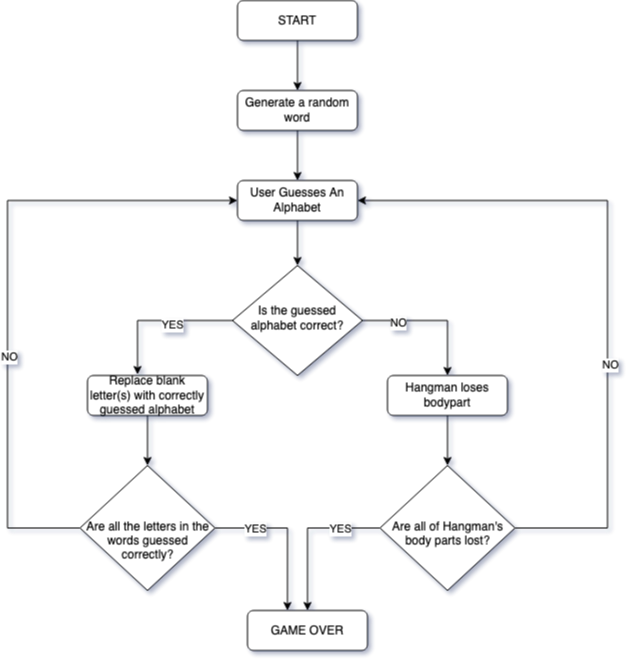

The diagram above was exported from draw.io. Its source (the exported page's mxGraphModel, read from the mxfile embedded in the PNG):
<mxGraphModel dx="1018" dy="722" grid="1" gridSize="10" guides="1" tooltips="1" connect="1" arrows="1" fold="1" page="1" pageScale="1" pageWidth="827" pageHeight="1169" math="0" shadow="0">
  <root>
    <mxCell id="WIyWlLk6GJQsqaUBKTNV-0" />
    <mxCell id="WIyWlLk6GJQsqaUBKTNV-1" parent="WIyWlLk6GJQsqaUBKTNV-0" />
    <mxCell id="BbYx5yAVv3qK2Q9ddVAJ-4" value="" style="edgeStyle=orthogonalEdgeStyle;rounded=0;orthogonalLoop=1;jettySize=auto;html=1;" edge="1" parent="WIyWlLk6GJQsqaUBKTNV-1" source="WIyWlLk6GJQsqaUBKTNV-3" target="BbYx5yAVv3qK2Q9ddVAJ-3">
      <mxGeometry relative="1" as="geometry" />
    </mxCell>
    <mxCell id="WIyWlLk6GJQsqaUBKTNV-3" value="Generate a random word" style="rounded=1;whiteSpace=wrap;html=1;fontSize=12;glass=0;strokeWidth=1;shadow=0;" parent="WIyWlLk6GJQsqaUBKTNV-1" vertex="1">
      <mxGeometry x="350" y="210" width="120" height="40" as="geometry" />
    </mxCell>
    <mxCell id="BbYx5yAVv3qK2Q9ddVAJ-11" style="edgeStyle=orthogonalEdgeStyle;rounded=0;orthogonalLoop=1;jettySize=auto;html=1;entryX=0.5;entryY=0;entryDx=0;entryDy=0;" edge="1" parent="WIyWlLk6GJQsqaUBKTNV-1" source="WIyWlLk6GJQsqaUBKTNV-6" target="WIyWlLk6GJQsqaUBKTNV-7">
      <mxGeometry relative="1" as="geometry" />
    </mxCell>
    <mxCell id="BbYx5yAVv3qK2Q9ddVAJ-20" value="NO" style="edgeLabel;html=1;align=center;verticalAlign=middle;resizable=0;points=[];" vertex="1" connectable="0" parent="BbYx5yAVv3qK2Q9ddVAJ-11">
      <mxGeometry x="-0.5" y="-2" relative="1" as="geometry">
        <mxPoint as="offset" />
      </mxGeometry>
    </mxCell>
    <mxCell id="BbYx5yAVv3qK2Q9ddVAJ-12" style="edgeStyle=orthogonalEdgeStyle;rounded=0;orthogonalLoop=1;jettySize=auto;html=1;entryX=0.417;entryY=-0.025;entryDx=0;entryDy=0;entryPerimeter=0;" edge="1" parent="WIyWlLk6GJQsqaUBKTNV-1" source="WIyWlLk6GJQsqaUBKTNV-6" target="BbYx5yAVv3qK2Q9ddVAJ-8">
      <mxGeometry relative="1" as="geometry" />
    </mxCell>
    <mxCell id="BbYx5yAVv3qK2Q9ddVAJ-19" value="YES" style="edgeLabel;html=1;align=center;verticalAlign=middle;resizable=0;points=[];" vertex="1" connectable="0" parent="BbYx5yAVv3qK2Q9ddVAJ-12">
      <mxGeometry x="-0.1812" y="4" relative="1" as="geometry">
        <mxPoint as="offset" />
      </mxGeometry>
    </mxCell>
    <mxCell id="WIyWlLk6GJQsqaUBKTNV-6" value="Is the guessed alphabet correct?" style="rhombus;whiteSpace=wrap;html=1;shadow=0;fontFamily=Helvetica;fontSize=12;align=center;strokeWidth=1;spacing=6;spacingTop=-4;" parent="WIyWlLk6GJQsqaUBKTNV-1" vertex="1">
      <mxGeometry x="345" y="385" width="130" height="110" as="geometry" />
    </mxCell>
    <mxCell id="BbYx5yAVv3qK2Q9ddVAJ-22" value="" style="edgeStyle=orthogonalEdgeStyle;rounded=0;orthogonalLoop=1;jettySize=auto;html=1;" edge="1" parent="WIyWlLk6GJQsqaUBKTNV-1" source="WIyWlLk6GJQsqaUBKTNV-7" target="BbYx5yAVv3qK2Q9ddVAJ-21">
      <mxGeometry relative="1" as="geometry" />
    </mxCell>
    <mxCell id="WIyWlLk6GJQsqaUBKTNV-7" value="Hangman loses bodypart" style="rounded=1;whiteSpace=wrap;html=1;fontSize=12;glass=0;strokeWidth=1;shadow=0;" parent="WIyWlLk6GJQsqaUBKTNV-1" vertex="1">
      <mxGeometry x="500" y="495" width="120" height="40" as="geometry" />
    </mxCell>
    <mxCell id="BbYx5yAVv3qK2Q9ddVAJ-5" value="" style="edgeStyle=orthogonalEdgeStyle;rounded=0;orthogonalLoop=1;jettySize=auto;html=1;" edge="1" parent="WIyWlLk6GJQsqaUBKTNV-1" source="BbYx5yAVv3qK2Q9ddVAJ-3" target="WIyWlLk6GJQsqaUBKTNV-6">
      <mxGeometry relative="1" as="geometry" />
    </mxCell>
    <mxCell id="BbYx5yAVv3qK2Q9ddVAJ-3" value="User Guesses An Alphabet" style="rounded=1;whiteSpace=wrap;html=1;fontSize=12;glass=0;strokeWidth=1;shadow=0;" vertex="1" parent="WIyWlLk6GJQsqaUBKTNV-1">
      <mxGeometry x="350" y="300" width="120" height="40" as="geometry" />
    </mxCell>
    <mxCell id="BbYx5yAVv3qK2Q9ddVAJ-7" value="" style="edgeStyle=orthogonalEdgeStyle;rounded=0;orthogonalLoop=1;jettySize=auto;html=1;" edge="1" parent="WIyWlLk6GJQsqaUBKTNV-1" source="BbYx5yAVv3qK2Q9ddVAJ-6" target="WIyWlLk6GJQsqaUBKTNV-3">
      <mxGeometry relative="1" as="geometry" />
    </mxCell>
    <mxCell id="BbYx5yAVv3qK2Q9ddVAJ-6" value="START" style="rounded=1;whiteSpace=wrap;html=1;fontSize=12;glass=0;strokeWidth=1;shadow=0;" vertex="1" parent="WIyWlLk6GJQsqaUBKTNV-1">
      <mxGeometry x="350" y="120" width="120" height="40" as="geometry" />
    </mxCell>
    <mxCell id="BbYx5yAVv3qK2Q9ddVAJ-15" value="" style="edgeStyle=orthogonalEdgeStyle;rounded=0;orthogonalLoop=1;jettySize=auto;html=1;" edge="1" parent="WIyWlLk6GJQsqaUBKTNV-1" source="BbYx5yAVv3qK2Q9ddVAJ-8" target="BbYx5yAVv3qK2Q9ddVAJ-14">
      <mxGeometry relative="1" as="geometry" />
    </mxCell>
    <mxCell id="BbYx5yAVv3qK2Q9ddVAJ-8" value="Replace blank letter(s) with correctly guessed alphabet" style="rounded=1;whiteSpace=wrap;html=1;fontSize=12;glass=0;strokeWidth=1;shadow=0;" vertex="1" parent="WIyWlLk6GJQsqaUBKTNV-1">
      <mxGeometry x="200" y="495" width="120" height="40" as="geometry" />
    </mxCell>
    <mxCell id="BbYx5yAVv3qK2Q9ddVAJ-17" style="edgeStyle=orthogonalEdgeStyle;rounded=0;orthogonalLoop=1;jettySize=auto;html=1;entryX=0;entryY=0.5;entryDx=0;entryDy=0;" edge="1" parent="WIyWlLk6GJQsqaUBKTNV-1" source="BbYx5yAVv3qK2Q9ddVAJ-14" target="BbYx5yAVv3qK2Q9ddVAJ-3">
      <mxGeometry relative="1" as="geometry">
        <Array as="points">
          <mxPoint x="120" y="648" />
          <mxPoint x="120" y="320" />
        </Array>
      </mxGeometry>
    </mxCell>
    <mxCell id="BbYx5yAVv3qK2Q9ddVAJ-18" value="NO" style="edgeLabel;html=1;align=center;verticalAlign=middle;resizable=0;points=[];" vertex="1" connectable="0" parent="BbYx5yAVv3qK2Q9ddVAJ-17">
      <mxGeometry x="-0.2254" y="-1" relative="1" as="geometry">
        <mxPoint as="offset" />
      </mxGeometry>
    </mxCell>
    <mxCell id="BbYx5yAVv3qK2Q9ddVAJ-26" style="edgeStyle=orthogonalEdgeStyle;rounded=0;orthogonalLoop=1;jettySize=auto;html=1;entryX=0.333;entryY=0;entryDx=0;entryDy=0;entryPerimeter=0;" edge="1" parent="WIyWlLk6GJQsqaUBKTNV-1" source="BbYx5yAVv3qK2Q9ddVAJ-14" target="BbYx5yAVv3qK2Q9ddVAJ-25">
      <mxGeometry relative="1" as="geometry" />
    </mxCell>
    <mxCell id="BbYx5yAVv3qK2Q9ddVAJ-31" value="YES" style="edgeLabel;html=1;align=center;verticalAlign=middle;resizable=0;points=[];" vertex="1" connectable="0" parent="BbYx5yAVv3qK2Q9ddVAJ-26">
      <mxGeometry x="-0.4903" relative="1" as="geometry">
        <mxPoint y="1" as="offset" />
      </mxGeometry>
    </mxCell>
    <mxCell id="BbYx5yAVv3qK2Q9ddVAJ-14" value="&lt;div&gt;&lt;br&gt;&lt;/div&gt;&lt;div&gt;&lt;br&gt;&lt;/div&gt;&lt;div&gt;Are all the letters in the words guessed correctly?&lt;/div&gt;" style="rhombus;whiteSpace=wrap;html=1;shadow=0;fontFamily=Helvetica;fontSize=12;align=center;strokeWidth=1;spacing=6;spacingTop=-4;" vertex="1" parent="WIyWlLk6GJQsqaUBKTNV-1">
      <mxGeometry x="192.5" y="585" width="135" height="125" as="geometry" />
    </mxCell>
    <mxCell id="BbYx5yAVv3qK2Q9ddVAJ-23" style="edgeStyle=orthogonalEdgeStyle;rounded=0;orthogonalLoop=1;jettySize=auto;html=1;entryX=1;entryY=0.5;entryDx=0;entryDy=0;" edge="1" parent="WIyWlLk6GJQsqaUBKTNV-1" source="BbYx5yAVv3qK2Q9ddVAJ-21" target="BbYx5yAVv3qK2Q9ddVAJ-3">
      <mxGeometry relative="1" as="geometry">
        <Array as="points">
          <mxPoint x="720" y="648" />
          <mxPoint x="720" y="320" />
        </Array>
      </mxGeometry>
    </mxCell>
    <mxCell id="BbYx5yAVv3qK2Q9ddVAJ-24" value="NO" style="edgeLabel;html=1;align=center;verticalAlign=middle;resizable=0;points=[];" vertex="1" connectable="0" parent="BbYx5yAVv3qK2Q9ddVAJ-23">
      <mxGeometry x="-0.2358" y="-2" relative="1" as="geometry">
        <mxPoint as="offset" />
      </mxGeometry>
    </mxCell>
    <mxCell id="BbYx5yAVv3qK2Q9ddVAJ-30" style="edgeStyle=orthogonalEdgeStyle;rounded=0;orthogonalLoop=1;jettySize=auto;html=1;entryX=0.5;entryY=0;entryDx=0;entryDy=0;" edge="1" parent="WIyWlLk6GJQsqaUBKTNV-1" source="BbYx5yAVv3qK2Q9ddVAJ-21" target="BbYx5yAVv3qK2Q9ddVAJ-25">
      <mxGeometry relative="1" as="geometry" />
    </mxCell>
    <mxCell id="BbYx5yAVv3qK2Q9ddVAJ-32" value="YES" style="edgeLabel;html=1;align=center;verticalAlign=middle;resizable=0;points=[];" vertex="1" connectable="0" parent="BbYx5yAVv3qK2Q9ddVAJ-30">
      <mxGeometry x="-0.4774" y="1" relative="1" as="geometry">
        <mxPoint x="1" as="offset" />
      </mxGeometry>
    </mxCell>
    <mxCell id="BbYx5yAVv3qK2Q9ddVAJ-21" value="&lt;div&gt;&lt;br&gt;&lt;/div&gt;&lt;div&gt;Are all of Hangman's body parts lost?&lt;br&gt;&lt;/div&gt;" style="rhombus;whiteSpace=wrap;html=1;shadow=0;fontFamily=Helvetica;fontSize=12;align=center;strokeWidth=1;spacing=6;spacingTop=-4;" vertex="1" parent="WIyWlLk6GJQsqaUBKTNV-1">
      <mxGeometry x="492.5" y="585" width="135" height="125" as="geometry" />
    </mxCell>
    <mxCell id="BbYx5yAVv3qK2Q9ddVAJ-25" value="GAME OVER" style="rounded=1;whiteSpace=wrap;html=1;fontSize=12;glass=0;strokeWidth=1;shadow=0;" vertex="1" parent="WIyWlLk6GJQsqaUBKTNV-1">
      <mxGeometry x="360" y="730" width="120" height="40" as="geometry" />
    </mxCell>
  </root>
</mxGraphModel>